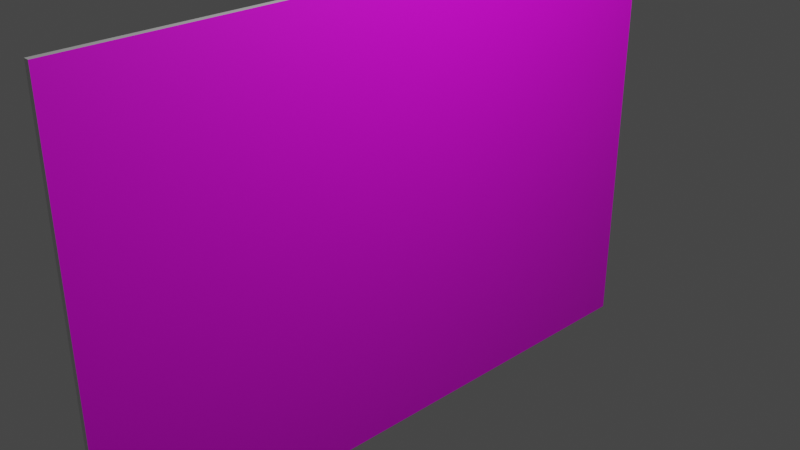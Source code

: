# Source: poster2.blend  (saved by Blender 2.81.16; exported with 4.5.12 LTS)
import bpy
from mathutils import Matrix  # noqa: F401  (used for matrix-valued properties, if any)

bpy.ops.wm.read_factory_settings(use_empty=True)
scene = bpy.context.scene
scene.name = 'Scene'

# ---- collections
col_collection = bpy.data.collections.new('Collection'); scene.collection.children.link(col_collection)

# ---- images (referenced by path relative to the original .blend; pixels are not part of the script)
import os
ASSET_DIR = os.environ.get("B2B_ASSET_DIR", "")  # directory of the original .blend (textures are referenced by path, not embedded)
HERE = os.path.dirname(os.path.abspath(__file__))  # packed textures are extracted next to this script under _unpacked/

def load_image(name, relpath, width, height, colorspace="sRGB"):
    """Load a texture the original file referenced (path relative to the .blend, or extracted next to this script)."""
    p = next((c for c in (os.path.join(HERE, relpath), os.path.join(ASSET_DIR, relpath)) if relpath and os.path.exists(c)), "")
    if p:
        img = bpy.data.images.load(p, check_existing=True)
        img.name = name
    else:  # same state as the original file: an image datablock whose file is absent (Cycles renders it pink)
        img = bpy.data.images.new(name, width, height)
        img.source = "FILE"
        img.filepath = "//" + (relpath or name)
    img.colorspace_settings.name = colorspace
    return img
img_sadine2_png = load_image('sadine2.png', 'sadine2.png', 1024, 1024, 'sRGB')

# ---- materials (node trees are filled in below, after node groups)
mat_material = bpy.data.materials.new('Material')
mat_material.alpha_threshold = 0.0
mat_material.use_transparent_shadow = False
mat_material.line_color = (0.0, 0.0, 0.0, 1.0)
mat_material_001 = bpy.data.materials.new('Material.001')
mat_material_001.use_transparent_shadow = False

# ---- material node trees
mat_material.use_nodes = True; mat_material.node_tree.nodes.clear()
_N = mat_material.node_tree.nodes; _L = mat_material.node_tree.links
n0 = _N.new('ShaderNodeOutputMaterial'); n0.name = 'Material Output'; n0.location = (300, 300)
n1 = _N.new('ShaderNodeBsdfPrincipled'); n1.name = 'Principled BSDF'; n1.location = (10, 300)
n1.distribution = 'GGX'
n1.subsurface_method = 'BURLEY'
n1.inputs[2].default_value = 0.4
n1.inputs[3].default_value = 1.45
n1.inputs[27].default_value = (0.0, 0.0, 0.0, 1.0)
n1.inputs[28].default_value = 1.0
_L.new(n1.outputs[0], n0.inputs[0])
n0.is_active_output = True
mat_material_001.use_nodes = True; mat_material_001.node_tree.nodes.clear()
_N = mat_material_001.node_tree.nodes; _L = mat_material_001.node_tree.links
n0 = _N.new('ShaderNodeOutputMaterial'); n0.name = 'Material Output'; n0.location = (300, 300)
n1 = _N.new('ShaderNodeBsdfPrincipled'); n1.name = 'Principled BSDF'; n1.location = (10, 300)
n1.distribution = 'GGX'
n1.subsurface_method = 'BURLEY'
n1.inputs[3].default_value = 1.45
n1.inputs[27].default_value = (0.0, 0.0, 0.0, 1.0)
n1.inputs[28].default_value = 1.0
n2 = _N.new('ShaderNodeTexImage'); n2.name = 'Image Texture'; n2.location = (-280, 275)
n2.image = img_sadine2_png
_L.new(n1.outputs[0], n0.inputs[0])
_L.new(n2.outputs[0], n1.inputs[0])
n0.is_active_output = True

# ---- world
world_world = bpy.data.worlds.new('World'); scene.world = world_world
world_world.use_nodes = True; world_world.node_tree.nodes.clear()
_N = world_world.node_tree.nodes; _L = world_world.node_tree.links
n0 = _N.new('ShaderNodeOutputWorld'); n0.name = 'World Output'; n0.location = (300, 300)
n1 = _N.new('ShaderNodeBackground'); n1.name = 'Background'; n1.location = (10, 300)
n1.inputs[0].default_value = (0.05088, 0.05088, 0.05088, 1.0)
_L.new(n1.outputs[0], n0.inputs[0])
n0.is_active_output = True
world_world.color = (0.05088, 0.05088, 0.05088)
world_world.use_sun_shadow = False
world_world.sun_shadow_jitter_overblur = 0.0

# ---- cameras
cam_camera = bpy.data.cameras.new('Camera')
cam_camera.clip_end = 100.0
cam_camera.ortho_scale = 7.314

# ---- lights
light_light = bpy.data.lights.new('Light', 'POINT')
light_light.transmission_factor = 0.0
light_light.energy = 1000.0
light_light.shadow_soft_size = 0.1
light_light.shadow_maximum_resolution = 0.006
light_light.use_absolute_resolution = True

# ---- meshes
me_cube = bpy.data.meshes.new('Cube')
me_cube.from_pydata([(1.0, 1.0, 1.0), (1.0, 1.0, -1.0), (1.0, -1.0, 1.0), (1.0, -1.0, -1.0), (-1.0, 1.0, 1.0), (-1.0, 1.0, -1.0), (-1.0, -1.0, 1.0), (-1.0, -1.0, -1.0)], [], [(0, 4, 6, 2), (3, 2, 6, 7), (7, 6, 4, 5), (5, 1, 3, 7), (1, 0, 2, 3), (5, 4, 0, 1)])
me_cube.polygons.foreach_set('material_index', [0, 0, 0, 0, 1, 0])
_uv = me_cube.uv_layers.new(name='UVMap')
_uv.uv.foreach_set('vector', [0.625, 0.5, 0.875, 0.5, 0.875, 0.75, 0.625, 0.75, 0.375, 0.75, 0.625, 0.75, 0.625, 1.0, 0.375, 1.0, 0.375, 0.0, 0.625, 0.0, 0.625, 0.25, 0.375, 0.25, 0.125, 0.5, 0.375, 0.5, 0.375, 0.75, 0.125, 0.75, 0.9946, 0.0101, 0.9933, 0.9937, 0.003225, 0.9902, 0.006231, 0.008743, 0.375, 0.25, 0.625, 0.25, 0.625, 0.5, 0.375, 0.5])
me_cube.materials.append(mat_material)
me_cube.materials.append(mat_material_001)
me_cube.use_remesh_preserve_volume = False
me_cube.use_remesh_preserve_attributes = False
me_cube.use_mirror_vertex_groups = False
me_cube.update()

# ---- objects
ob_cube = bpy.data.objects.new('Cube', me_cube)
ob_light = bpy.data.objects.new('Light', light_light)
ob_camera = bpy.data.objects.new('Camera', cam_camera)

# ---- transforms, parenting, visibility, modifiers, constraints
ob_cube.location = (0.0, 0.0, 0.0)
ob_cube.scale = (0.03077, 3.647, 2.495)
ob_cube.lock_rotations_4d = False
ob_cube.empty_display_type = 'ARROWS'
ob_cube.lineart.crease_threshold = 0.0
ob_light.location = (4.076, 1.005, 5.904)
ob_light.rotation_euler = (0.6503, 0.05522, 1.866)
ob_light.lock_rotations_4d = False
ob_light.empty_display_type = 'ARROWS'
ob_light.color = (0.0, 0.0, 0.0, 0.0)
ob_light.lineart.crease_threshold = 0.0
ob_camera.location = (7.359, -6.926, 4.958)
ob_camera.rotation_euler = (1.109, 0.0, 0.8149)
ob_camera.lock_rotations_4d = False
ob_camera.empty_display_type = 'ARROWS'
ob_camera.color = (0.0, 0.0, 0.0, 0.0)
ob_camera.display_type = 'WIRE'
ob_camera.lineart.crease_threshold = 0.0

# ---- collection membership
col_collection.objects.link(ob_cube)
col_collection.objects.link(ob_light)
col_collection.objects.link(ob_camera)

# ---- scene / render settings (as saved in the file)
scene.camera = ob_camera
scene.frame_start = 1; scene.frame_end = 250; scene.frame_set(1)
scene.render.engine = 'BLENDER_EEVEE_NEXT'
scene.cycles.use_denoising = False
scene.cycles.samples = 128
scene.cycles.sampling_pattern = 'TABULATED_SOBOL'
scene.cycles.use_adaptive_sampling = False
scene.cycles.use_light_tree = False
scene.view_settings.view_transform = 'Filmic'
bpy.context.view_layer.update()
